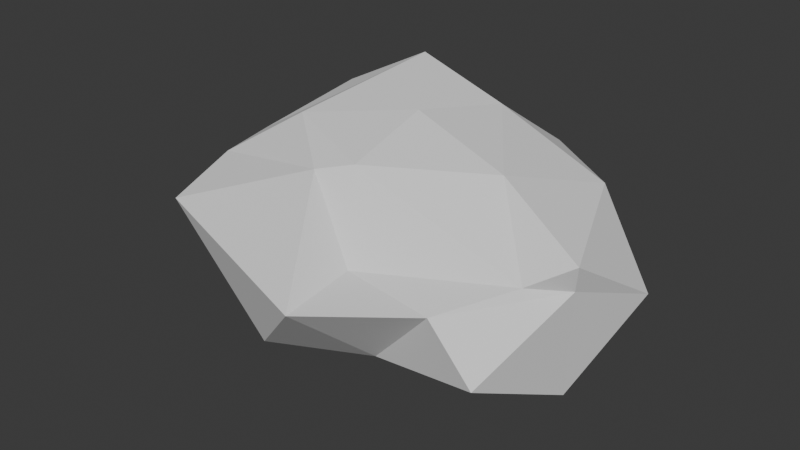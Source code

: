 # Source: Rock.blend  (saved by Blender 4.4.30; exported with 4.5.12 LTS)
import bpy
from mathutils import Matrix  # noqa: F401  (used for matrix-valued properties, if any)

bpy.ops.wm.read_factory_settings(use_empty=True)
scene = bpy.context.scene
scene.name = 'Scene'

# ---- collections
col_collection = bpy.data.collections.new('Collection'); scene.collection.children.link(col_collection)

# ---- world
world_world = bpy.data.worlds.new('World'); scene.world = world_world
world_world.use_nodes = True; world_world.node_tree.nodes.clear()
_N = world_world.node_tree.nodes; _L = world_world.node_tree.links
n0 = _N.new('ShaderNodeOutputWorld'); n0.name = 'World Output'; n0.location = (300, 300)
n1 = _N.new('ShaderNodeBackground'); n1.name = 'Background'; n1.location = (10, 300)
n1.inputs[0].default_value = (0.05088, 0.05088, 0.05088, 1.0)
_L.new(n1.outputs[0], n0.inputs[0])
n0.is_active_output = True
world_world.color = (0.05088, 0.05088, 0.05088)
world_world.sun_shadow_jitter_overblur = 0.0

# ---- meshes
me_icosphere = bpy.data.meshes.new('Icosphere')
me_icosphere.from_pydata([(0.3735, 0.2585, -5.787), (8.645, -7.066, -2.292), (-1.637, -8.728, -3.263), (-11.34, 1.808, -2.952), (-4.631, 8.485, -3.784), (6.522, 3.701, -1.059), (1.911, -6.936, 0.8731), (-8.316, -4.279, 2.736), (-7.59, 3.981, 4.308), (3.048, 7.715, 2.48), (10.65, -2.728, 2.342), (0.2004, -0.07842, 5.721), (-1.851, -4.234, -5.2), (5.074, -2.972, -5.118), (2.473, -5.839, -3.804), (9.663, -1.451, -5.036), (4.868, 0.8556, -6.364), (-4.761, -0.5141, -4.769), (-8.978, -3.713, -2.602), (-3.05, 2.906, -4.859), (-6.776, 5.32, -2.804), (0.9685, 7.594, -5.278), (10.32, -2.311, 0.902), (11.3, 2.435, -0.9749), (1.989, -10.77, 0.4593), (6.39, -7.128, 0.3765), (-10.51, -2.657, 0.1784), (-8.266, -7.74, 1.472), (-6.833, 6.755, 0.8026), (-9.437, 2.039, -0.3341), (6.531, 6.839, 0.04738), (-1.125, 7.147, -0.2689), (8.759, -3.89, 1.204), (-1.356, -5.414, 4.148), (-9.657, -0.4524, 2.387), (-2.587, 7.848, 3.694), (7.834, 3.968, 2.859), (0.2583, -4.545, 4.527), (5.714, -1.081, 4.384), (-4.739, -2.64, 5.146), (-3.028, 4.407, 6.658), (1.834, 4.235, 5.145)], [], [(0, 13, 12), (1, 13, 15), (0, 12, 17), (0, 17, 19), (0, 19, 16), (1, 15, 22), (2, 14, 24), (3, 18, 26), (4, 20, 28), (5, 21, 30), (1, 22, 25), (2, 24, 27), (3, 26, 29), (4, 28, 31), (5, 30, 23), (6, 32, 37), (7, 33, 39), (8, 34, 40), (9, 35, 41), (10, 36, 38), (38, 41, 11), (38, 36, 41), (36, 9, 41), (41, 40, 11), (41, 35, 40), (35, 8, 40), (40, 39, 11), (40, 34, 39), (34, 7, 39), (39, 37, 11), (39, 33, 37), (33, 6, 37), (37, 38, 11), (37, 32, 38), (32, 10, 38), (23, 36, 10), (23, 30, 36), (30, 9, 36), (31, 35, 9), (31, 28, 35), (28, 8, 35), (29, 34, 8), (29, 26, 34), (26, 7, 34), (27, 33, 7), (27, 24, 33), (24, 6, 33), (25, 32, 6), (25, 22, 32), (22, 10, 32), (30, 31, 9), (30, 21, 31), (21, 4, 31), (28, 29, 8), (28, 20, 29), (20, 3, 29), (26, 27, 7), (26, 18, 27), (18, 2, 27), (24, 25, 6), (24, 14, 25), (14, 1, 25), (22, 23, 10), (22, 15, 23), (15, 5, 23), (16, 21, 5), (16, 19, 21), (19, 4, 21), (19, 20, 4), (19, 17, 20), (17, 3, 20), (17, 18, 3), (17, 12, 18), (12, 2, 18), (15, 16, 5), (15, 13, 16), (13, 0, 16), (12, 14, 2), (12, 13, 14), (13, 1, 14)])
_uv = me_icosphere.uv_layers.new(name='UVMap')
_uv.uv.foreach_set('vector', [0.1818, 0.0, 0.2273, 0.07873, 0.1364, 0.07873, 0.2727, 0.1575, 0.3182, 0.07873, 0.3636, 0.1575, 0.9091, 0.0, 0.9545, 0.07873, 0.8636, 0.07873, 0.7273, 0.0, 0.7727, 0.07873, 0.6818, 0.07873, 0.5455, 0.0, 0.5909, 0.07873, 0.5, 0.07873, 0.2727, 0.1575, 0.3636, 0.1575, 0.3182, 0.2362, 0.09091, 0.1575, 0.1818, 0.1575, 0.1364, 0.2362, 0.8182, 0.1575, 0.9091, 0.1575, 0.8636, 0.2362, 0.6364, 0.1575, 0.7273, 0.1575, 0.6818, 0.2362, 0.4545, 0.1575, 0.5455, 0.1575, 0.5, 0.2362, 0.2727, 0.1575, 0.3182, 0.2362, 0.2273, 0.2362, 0.09091, 0.1575, 0.1364, 0.2362, 0.04546, 0.2362, 0.8182, 0.1575, 0.8636, 0.2362, 0.7727, 0.2362, 0.6364, 0.1575, 0.6818, 0.2362, 0.5909, 0.2362, 0.4545, 0.1575, 0.5, 0.2362, 0.4091, 0.2362, 0.1818, 0.3149, 0.2727, 0.3149, 0.2273, 0.3937, 0.0, 0.3149, 0.09091, 0.3149, 0.04546, 0.3937, 0.7273, 0.3149, 0.8182, 0.3149, 0.7727, 0.3937, 0.5455, 0.3149, 0.6364, 0.3149, 0.5909, 0.3937, 0.3636, 0.3149, 0.4545, 0.3149, 0.4091, 0.3937, 0.4091, 0.3937, 0.5, 0.3937, 0.4545, 0.4724, 0.4091, 0.3937, 0.4545, 0.3149, 0.5, 0.3937, 0.4545, 0.3149, 0.5455, 0.3149, 0.5, 0.3937, 0.5909, 0.3937, 0.6818, 0.3937, 0.6364, 0.4724, 0.5909, 0.3937, 0.6364, 0.3149, 0.6818, 0.3937, 0.6364, 0.3149, 0.7273, 0.3149, 0.6818, 0.3937, 0.7727, 0.3937, 0.8636, 0.3937, 0.8182, 0.4724, 0.7727, 0.3937, 0.8182, 0.3149, 0.8636, 0.3937, 0.8182, 0.3149, 0.9091, 0.3149, 0.8636, 0.3937, 0.04546, 0.3937, 0.1364, 0.3937, 0.09091, 0.4724, 0.04546, 0.3937, 0.09091, 0.3149, 0.1364, 0.3937, 0.09091, 0.3149, 0.1818, 0.3149, 0.1364, 0.3937, 0.2273, 0.3937, 0.3182, 0.3937, 0.2727, 0.4724, 0.2273, 0.3937, 0.2727, 0.3149, 0.3182, 0.3937, 0.2727, 0.3149, 0.3636, 0.3149, 0.3182, 0.3937, 0.4091, 0.2362, 0.4545, 0.3149, 0.3636, 0.3149, 0.4091, 0.2362, 0.5, 0.2362, 0.4545, 0.3149, 0.5, 0.2362, 0.5455, 0.3149, 0.4545, 0.3149, 0.5909, 0.2362, 0.6364, 0.3149, 0.5455, 0.3149, 0.5909, 0.2362, 0.6818, 0.2362, 0.6364, 0.3149, 0.6818, 0.2362, 0.7273, 0.3149, 0.6364, 0.3149, 0.7727, 0.2362, 0.8182, 0.3149, 0.7273, 0.3149, 0.7727, 0.2362, 0.8636, 0.2362, 0.8182, 0.3149, 0.8636, 0.2362, 0.9091, 0.3149, 0.8182, 0.3149, 0.04546, 0.2362, 0.09091, 0.3149, 0.0, 0.3149, 0.04546, 0.2362, 0.1364, 0.2362, 0.09091, 0.3149, 0.1364, 0.2362, 0.1818, 0.3149, 0.09091, 0.3149, 0.2273, 0.2362, 0.2727, 0.3149, 0.1818, 0.3149, 0.2273, 0.2362, 0.3182, 0.2362, 0.2727, 0.3149, 0.3182, 0.2362, 0.3636, 0.3149, 0.2727, 0.3149, 0.5, 0.2362, 0.5909, 0.2362, 0.5455, 0.3149, 0.5, 0.2362, 0.5455, 0.1575, 0.5909, 0.2362, 0.5455, 0.1575, 0.6364, 0.1575, 0.5909, 0.2362, 0.6818, 0.2362, 0.7727, 0.2362, 0.7273, 0.3149, 0.6818, 0.2362, 0.7273, 0.1575, 0.7727, 0.2362, 0.7273, 0.1575, 0.8182, 0.1575, 0.7727, 0.2362, 0.8636, 0.2362, 0.9545, 0.2362, 0.9091, 0.3149, 0.8636, 0.2362, 0.9091, 0.1575, 0.9545, 0.2362, 0.9091, 0.1575, 1.0, 0.1575, 0.9545, 0.2362, 0.1364, 0.2362, 0.2273, 0.2362, 0.1818, 0.3149, 0.1364, 0.2362, 0.1818, 0.1575, 0.2273, 0.2362, 0.1818, 0.1575, 0.2727, 0.1575, 0.2273, 0.2362, 0.3182, 0.2362, 0.4091, 0.2362, 0.3636, 0.3149, 0.3182, 0.2362, 0.3636, 0.1575, 0.4091, 0.2362, 0.3636, 0.1575, 0.4545, 0.1575, 0.4091, 0.2362, 0.5, 0.07873, 0.5455, 0.1575, 0.4545, 0.1575, 0.5, 0.07873, 0.5909, 0.07873, 0.5455, 0.1575, 0.5909, 0.07873, 0.6364, 0.1575, 0.5455, 0.1575, 0.6818, 0.07873, 0.7273, 0.1575, 0.6364, 0.1575, 0.6818, 0.07873, 0.7727, 0.07873, 0.7273, 0.1575, 0.7727, 0.07873, 0.8182, 0.1575, 0.7273, 0.1575, 0.8636, 0.07873, 0.9091, 0.1575, 0.8182, 0.1575, 0.8636, 0.07873, 0.9545, 0.07873, 0.9091, 0.1575, 0.9545, 0.07873, 1.0, 0.1575, 0.9091, 0.1575, 0.3636, 0.1575, 0.4091, 0.07873, 0.4545, 0.1575, 0.3636, 0.1575, 0.3182, 0.07873, 0.4091, 0.07873, 0.3182, 0.07873, 0.3636, 0.0, 0.4091, 0.07873, 0.1364, 0.07873, 0.1818, 0.1575, 0.09091, 0.1575, 0.1364, 0.07873, 0.2273, 0.07873, 0.1818, 0.1575, 0.2273, 0.07873, 0.2727, 0.1575, 0.1818, 0.1575])
me_icosphere.update()

# ---- objects
ob_icosphere = bpy.data.objects.new('Icosphere', me_icosphere)

# ---- transforms, parenting, visibility, modifiers, constraints
ob_icosphere.location = (0.0, 0.0, 0.0)

# ---- collection membership
col_collection.objects.link(ob_icosphere)

# ---- scene / render settings (as saved in the file)
scene.frame_start = 1; scene.frame_end = 250; scene.frame_set(1)
scene.render.engine = 'BLENDER_EEVEE_NEXT'
bpy.context.view_layer.update()

# ---- added for rendering (the .blend has no active camera and no usable light): camera, sun
cam_auto = bpy.data.cameras.new('AutoCamera')
cam_auto.lens = 50.0
cam_auto.sensor_width = 36.0
cam_auto.clip_end = 1000.0
ob_auto_camera = bpy.data.objects.new('AutoCamera', cam_auto)
scene.collection.objects.link(ob_auto_camera)
ob_auto_camera.location = (30.0001, -37.1691, 24.1635)
ob_auto_camera.rotation_euler = (1.09748, -7.21219e-08, 0.694738)
scene.camera = ob_auto_camera
light_auto_sun = bpy.data.lights.new('AutoSun', 'SUN')
light_auto_sun.energy = 3.0
light_auto_sun.angle = 0.0523599
ob_auto_sun = bpy.data.objects.new('AutoSun', light_auto_sun)
scene.collection.objects.link(ob_auto_sun)
ob_auto_sun.rotation_euler = (0.872665, 0.174533, 0.523599)
bpy.context.view_layer.update()

